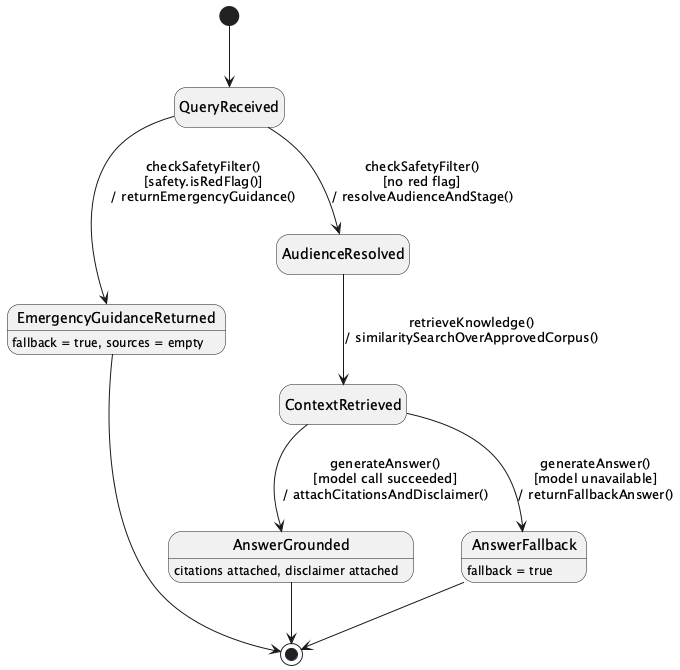

The diagram above was rendered by PlantUML. Its source (embedded in the PNG):
@startuml StateChartDiagram_01AINurseRAGChatandSafetyGuardrails
hide empty description
[*] --> QueryReceived

QueryReceived --> EmergencyGuidanceReturned : checkSafetyFilter()\n[safety.isRedFlag()]\n/ returnEmergencyGuidance()
QueryReceived --> AudienceResolved : checkSafetyFilter()\n[no red flag]\n/ resolveAudienceAndStage()
AudienceResolved --> ContextRetrieved : retrieveKnowledge()\n/ similaritySearchOverApprovedCorpus()
ContextRetrieved --> AnswerGrounded : generateAnswer()\n[model call succeeded]\n/ attachCitationsAndDisclaimer()
ContextRetrieved --> AnswerFallback : generateAnswer()\n[model unavailable]\n/ returnFallbackAnswer()
AnswerGrounded --> [*]
AnswerFallback --> [*]
EmergencyGuidanceReturned --> [*]

EmergencyGuidanceReturned : fallback = true, sources = empty
AnswerGrounded : citations attached, disclaimer attached
AnswerFallback : fallback = true
@enduml